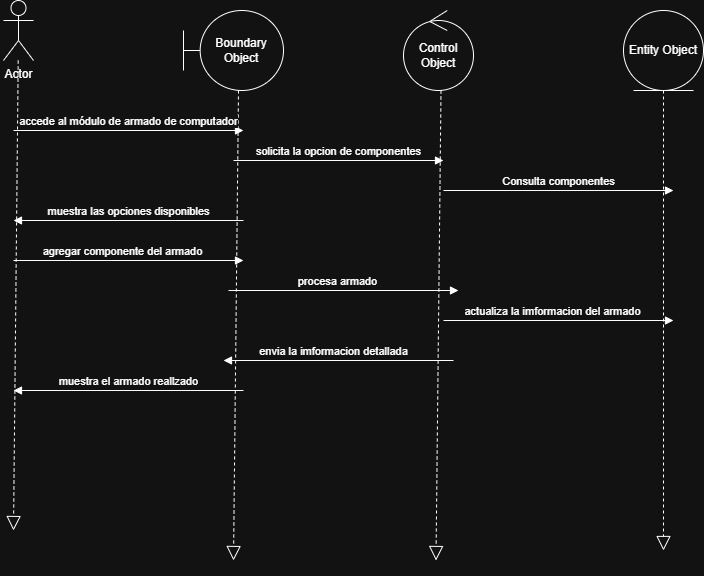

The diagram above was exported from draw.io. Its source (the exported page's mxGraphModel, read from the mxfile embedded in the PNG):
<mxGraphModel dx="759" dy="604" grid="1" gridSize="10" guides="1" tooltips="1" connect="1" arrows="1" fold="1" page="1" pageScale="1" pageWidth="827" pageHeight="1169" math="0" shadow="0">
  <root>
    <mxCell id="0" />
    <mxCell id="1" parent="0" />
    <mxCell id="wnWDGRodSTrKpM2u_nB_-1" parent="1" style="shape=umlActor;verticalLabelPosition=bottom;verticalAlign=top;html=1;" value="Actor" vertex="1">
      <mxGeometry height="60" width="30" x="40" y="30" as="geometry" />
    </mxCell>
    <mxCell id="wnWDGRodSTrKpM2u_nB_-2" parent="1" style="ellipse;shape=umlEntity;whiteSpace=wrap;html=1;" value="Entity Object" vertex="1">
      <mxGeometry height="80" width="80" x="660" y="40" as="geometry" />
    </mxCell>
    <mxCell id="wnWDGRodSTrKpM2u_nB_-3" parent="1" style="ellipse;shape=umlControl;whiteSpace=wrap;html=1;" value="Control Object" vertex="1">
      <mxGeometry height="80" width="70" x="440" y="40" as="geometry" />
    </mxCell>
    <mxCell id="wnWDGRodSTrKpM2u_nB_-4" parent="1" style="shape=umlBoundary;whiteSpace=wrap;html=1;" value="Boundary Object" vertex="1">
      <mxGeometry height="80" width="100" x="220" y="40" as="geometry" />
    </mxCell>
    <mxCell id="wnWDGRodSTrKpM2u_nB_-15" edge="1" parent="1" source="wnWDGRodSTrKpM2u_nB_-1" style="endArrow=block;dashed=1;endFill=0;endSize=12;html=1;rounded=0;" value="">
      <mxGeometry relative="1" width="160" as="geometry">
        <mxPoint x="330" y="320" as="sourcePoint" />
        <mxPoint x="50" y="560" as="targetPoint" />
      </mxGeometry>
    </mxCell>
    <mxCell id="wnWDGRodSTrKpM2u_nB_-17" edge="1" parent="1" style="endArrow=block;dashed=1;endFill=0;endSize=12;html=1;rounded=0;" value="">
      <mxGeometry relative="1" width="160" as="geometry">
        <mxPoint x="275" y="120" as="sourcePoint" />
        <mxPoint x="270" y="590" as="targetPoint" />
      </mxGeometry>
    </mxCell>
    <mxCell id="wnWDGRodSTrKpM2u_nB_-18" edge="1" parent="1" style="endArrow=block;dashed=1;endFill=0;endSize=12;html=1;rounded=0;" value="">
      <mxGeometry relative="1" width="160" as="geometry">
        <mxPoint x="477.5" y="120" as="sourcePoint" />
        <mxPoint x="472.5" y="590" as="targetPoint" />
      </mxGeometry>
    </mxCell>
    <mxCell id="wnWDGRodSTrKpM2u_nB_-19" edge="1" parent="1" source="wnWDGRodSTrKpM2u_nB_-2" style="endArrow=block;dashed=1;endFill=0;endSize=12;html=1;rounded=0;exitX=0.5;exitY=1;exitDx=0;exitDy=0;" value="">
      <mxGeometry relative="1" width="160" as="geometry">
        <mxPoint x="695" y="120" as="sourcePoint" />
        <mxPoint x="700" y="580" as="targetPoint" />
      </mxGeometry>
    </mxCell>
    <mxCell id="wnWDGRodSTrKpM2u_nB_-23" edge="1" parent="1" style="html=1;verticalAlign=bottom;endArrow=block;curved=0;rounded=0;" value="accede al módulo de armado de computador">
      <mxGeometry relative="1" width="80" as="geometry">
        <mxPoint x="50" y="160" as="sourcePoint" />
        <mxPoint x="280" y="160" as="targetPoint" />
      </mxGeometry>
    </mxCell>
    <mxCell id="wnWDGRodSTrKpM2u_nB_-24" edge="1" parent="1" style="html=1;verticalAlign=bottom;endArrow=block;curved=0;rounded=0;" value="muestra las opciones disponibles">
      <mxGeometry relative="1" width="80" as="geometry">
        <mxPoint x="280" y="250" as="sourcePoint" />
        <mxPoint x="50" y="250" as="targetPoint" />
      </mxGeometry>
    </mxCell>
    <mxCell id="wnWDGRodSTrKpM2u_nB_-25" edge="1" parent="1" style="html=1;verticalAlign=bottom;endArrow=block;curved=0;rounded=0;" value="solicita la opcion de componentes">
      <mxGeometry relative="1" width="80" as="geometry">
        <mxPoint x="270" y="190" as="sourcePoint" />
        <mxPoint x="480" y="190" as="targetPoint" />
      </mxGeometry>
    </mxCell>
    <mxCell id="wnWDGRodSTrKpM2u_nB_-26" edge="1" parent="1" style="html=1;verticalAlign=bottom;endArrow=block;curved=0;rounded=0;" value="Consulta componentes">
      <mxGeometry relative="1" width="80" as="geometry">
        <mxPoint x="480" y="220" as="sourcePoint" />
        <mxPoint x="710" y="220" as="targetPoint" />
      </mxGeometry>
    </mxCell>
    <mxCell id="wnWDGRodSTrKpM2u_nB_-27" edge="1" parent="1" style="html=1;verticalAlign=bottom;endArrow=block;curved=0;rounded=0;" value="agregar componente del armado">
      <mxGeometry relative="1" width="80" x="-0.0435" as="geometry">
        <mxPoint as="offset" />
        <mxPoint x="50" y="290" as="sourcePoint" />
        <mxPoint x="280" y="290" as="targetPoint" />
      </mxGeometry>
    </mxCell>
    <mxCell id="wnWDGRodSTrKpM2u_nB_-28" edge="1" parent="1" style="html=1;verticalAlign=bottom;endArrow=block;curved=0;rounded=0;" value="procesa armado">
      <mxGeometry relative="1" width="80" x="-0.0435" as="geometry">
        <mxPoint as="offset" />
        <mxPoint x="265" y="320" as="sourcePoint" />
        <mxPoint x="495" y="320" as="targetPoint" />
      </mxGeometry>
    </mxCell>
    <mxCell id="wnWDGRodSTrKpM2u_nB_-29" edge="1" parent="1" style="html=1;verticalAlign=bottom;endArrow=block;curved=0;rounded=0;" value="actualiza la imformacion del armado">
      <mxGeometry relative="1" width="80" x="-0.0435" as="geometry">
        <mxPoint as="offset" />
        <mxPoint x="480" y="350" as="sourcePoint" />
        <mxPoint x="710" y="350" as="targetPoint" />
      </mxGeometry>
    </mxCell>
    <mxCell id="9st0xsj5lDyUGLp_vqTv-5" edge="1" parent="1" style="html=1;verticalAlign=bottom;endArrow=block;curved=0;rounded=0;" value="envia la imformacion detallada">
      <mxGeometry relative="1" width="80" x="0.0435" as="geometry">
        <mxPoint as="offset" />
        <mxPoint x="490" y="390" as="sourcePoint" />
        <mxPoint x="260" y="390" as="targetPoint" />
      </mxGeometry>
    </mxCell>
    <mxCell id="9st0xsj5lDyUGLp_vqTv-6" edge="1" parent="1" style="html=1;verticalAlign=bottom;endArrow=block;curved=0;rounded=0;" value="muestra el armado reallzado">
      <mxGeometry relative="1" width="80" as="geometry">
        <mxPoint x="280" y="420" as="sourcePoint" />
        <mxPoint x="50" y="420" as="targetPoint" />
      </mxGeometry>
    </mxCell>
  </root>
</mxGraphModel>